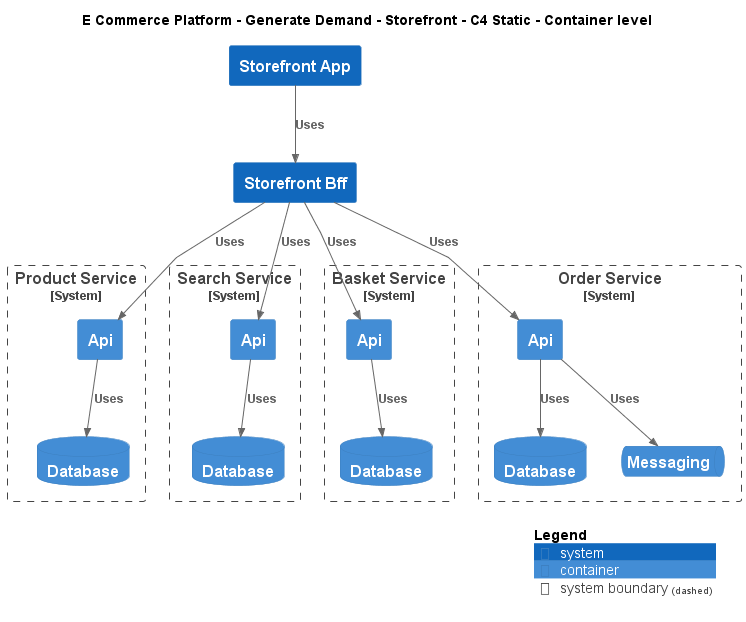

The diagram above was rendered by PlantUML. Its source (embedded in the PNG):
@startuml
!include ..\..\..\..\.c4s\C4_Container.puml

AddElementTag("c4interflow:lifecycle:new", $bgColor=green, $fontColor=#ffffff, $borderColor=green, $shadowing="False")
AddElementTag("c4interflow:lifecycle:changed", $bgColor=orange, $fontColor=#ffffff, $borderColor=orange, $shadowing="False")
AddElementTag("c4interflow:lifecycle:removed", $bgColor=red, $fontColor=#ffffff, $borderColor=red, $shadowing="False")

AddRelTag("c4interflow:lifecycle:new", $textColor=green, $lineColor=green)
AddRelTag("c4interflow:lifecycle:changed", $textColor=orange, $lineColor=orange)
AddRelTag("c4interflow:lifecycle:removed", $textColor=red, $lineColor=red)

SHOW_PERSON_PORTRAIT()
LAYOUT_TOP_DOWN()

skinparam linetype polyline

title E Commerce Platform - Generate Demand - Storefront - C4 Static - Container level

System(ECommercePlatform.GenerateDemand.Storefront.SoftwareSystems.StorefrontApp, "Storefront App", "")
System(ECommercePlatform.GenerateDemand.Storefront.SoftwareSystems.StorefrontBff, "Storefront Bff", "")

System_Boundary(ECommercePlatform.CreateProduct.ProductInformationManagement.SoftwareSystems.ProductService, "Product Service") {
    Container(ECommercePlatform.CreateProduct.ProductInformationManagement.SoftwareSystems.ProductService.Containers.Api, "Api", "", "")
    ContainerDb(ECommercePlatform.CreateProduct.ProductInformationManagement.SoftwareSystems.ProductService.Containers.Database, "Database", "", "")
}

System_Boundary(ECommercePlatform.GenerateDemand.SearchAndBrowse.SoftwareSystems.SearchService, "Search Service") {
    Container(ECommercePlatform.GenerateDemand.SearchAndBrowse.SoftwareSystems.SearchService.Containers.Api, "Api", "", "")
    ContainerDb(ECommercePlatform.GenerateDemand.SearchAndBrowse.SoftwareSystems.SearchService.Containers.Database, "Database", "", "")
}

System_Boundary(ECommercePlatform.GenerateDemand.Basket.SoftwareSystems.BasketService, "Basket Service") {
    Container(ECommercePlatform.GenerateDemand.Basket.SoftwareSystems.BasketService.Containers.Api, "Api", "", "")
    ContainerDb(ECommercePlatform.GenerateDemand.Basket.SoftwareSystems.BasketService.Containers.Database, "Database", "", "")
}

System_Boundary(ECommercePlatform.GenerateDemand.OrderManagement.SoftwareSystems.OrderService, "Order Service") {
    Container(ECommercePlatform.GenerateDemand.OrderManagement.SoftwareSystems.OrderService.Containers.Api, "Api", "", "")
    ContainerDb(ECommercePlatform.GenerateDemand.OrderManagement.SoftwareSystems.OrderService.Containers.Database, "Database", "", "")
    ContainerQueue(ECommercePlatform.GenerateDemand.OrderManagement.SoftwareSystems.OrderService.Containers.Messaging, "Messaging", "", "")
}

Rel(ECommercePlatform.GenerateDemand.Storefront.SoftwareSystems.StorefrontApp, ECommercePlatform.GenerateDemand.Storefront.SoftwareSystems.StorefrontBff, "Uses")
Rel(ECommercePlatform.GenerateDemand.Storefront.SoftwareSystems.StorefrontBff, ECommercePlatform.CreateProduct.ProductInformationManagement.SoftwareSystems.ProductService.Containers.Api, "Uses")
Rel(ECommercePlatform.CreateProduct.ProductInformationManagement.SoftwareSystems.ProductService.Containers.Api, ECommercePlatform.CreateProduct.ProductInformationManagement.SoftwareSystems.ProductService.Containers.Database, "Uses")
Rel(ECommercePlatform.GenerateDemand.Storefront.SoftwareSystems.StorefrontBff, ECommercePlatform.GenerateDemand.SearchAndBrowse.SoftwareSystems.SearchService.Containers.Api, "Uses")
Rel(ECommercePlatform.GenerateDemand.SearchAndBrowse.SoftwareSystems.SearchService.Containers.Api, ECommercePlatform.GenerateDemand.SearchAndBrowse.SoftwareSystems.SearchService.Containers.Database, "Uses")
Rel(ECommercePlatform.GenerateDemand.Storefront.SoftwareSystems.StorefrontBff, ECommercePlatform.GenerateDemand.Basket.SoftwareSystems.BasketService.Containers.Api, "Uses")
Rel(ECommercePlatform.GenerateDemand.Basket.SoftwareSystems.BasketService.Containers.Api, ECommercePlatform.GenerateDemand.Basket.SoftwareSystems.BasketService.Containers.Database, "Uses")
Rel(ECommercePlatform.GenerateDemand.Storefront.SoftwareSystems.StorefrontBff, ECommercePlatform.GenerateDemand.OrderManagement.SoftwareSystems.OrderService.Containers.Api, "Uses")
Rel(ECommercePlatform.GenerateDemand.OrderManagement.SoftwareSystems.OrderService.Containers.Api, ECommercePlatform.GenerateDemand.OrderManagement.SoftwareSystems.OrderService.Containers.Database, "Uses")
Rel(ECommercePlatform.GenerateDemand.OrderManagement.SoftwareSystems.OrderService.Containers.Api, ECommercePlatform.GenerateDemand.OrderManagement.SoftwareSystems.OrderService.Containers.Messaging, "Uses")


SHOW_LEGEND()
@enduml